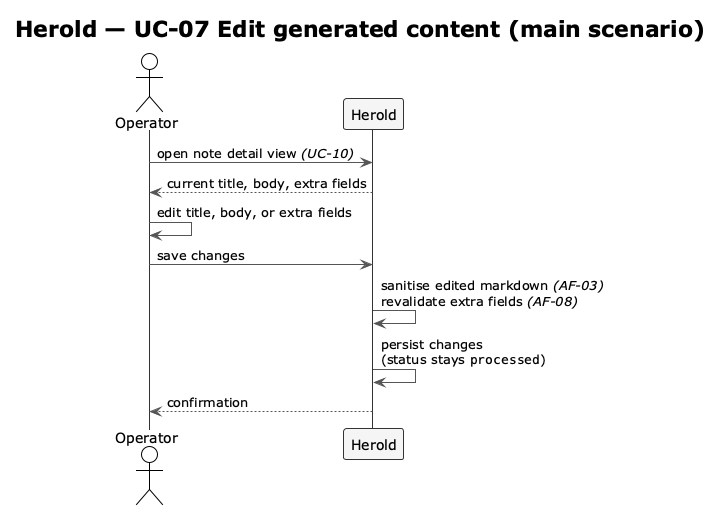

The diagram above was rendered by PlantUML. Its source (embedded in the PNG):
@startuml f2-uc07-edit-content
!theme plain
skinparam shadowing false
skinparam ArrowColor #555555
skinparam SequenceLifeLineBorderColor #333333
skinparam SequenceParticipantBorderColor #333333
skinparam SequenceParticipantBackgroundColor #F5F5F5
skinparam SequenceReferenceBackgroundColor #F0E8FF
skinparam SequenceGroupBodyBackgroundColor transparent

title Herold — UC-07 Edit generated content (main scenario)

actor    "Operator" as OP
participant "Herold"  as SYS

OP  ->  SYS : open note detail view //(UC-10)//
SYS --> OP  : current title, body, extra fields

OP  ->  OP  : edit title, body, or extra fields
OP  ->  SYS : save changes
SYS ->  SYS : sanitise edited markdown //(AF-03)//\nrevalidate extra fields //(AF-08)//
SYS ->  SYS : persist changes\n(status stays ""processed"")
SYS --> OP  : confirmation

@enduml